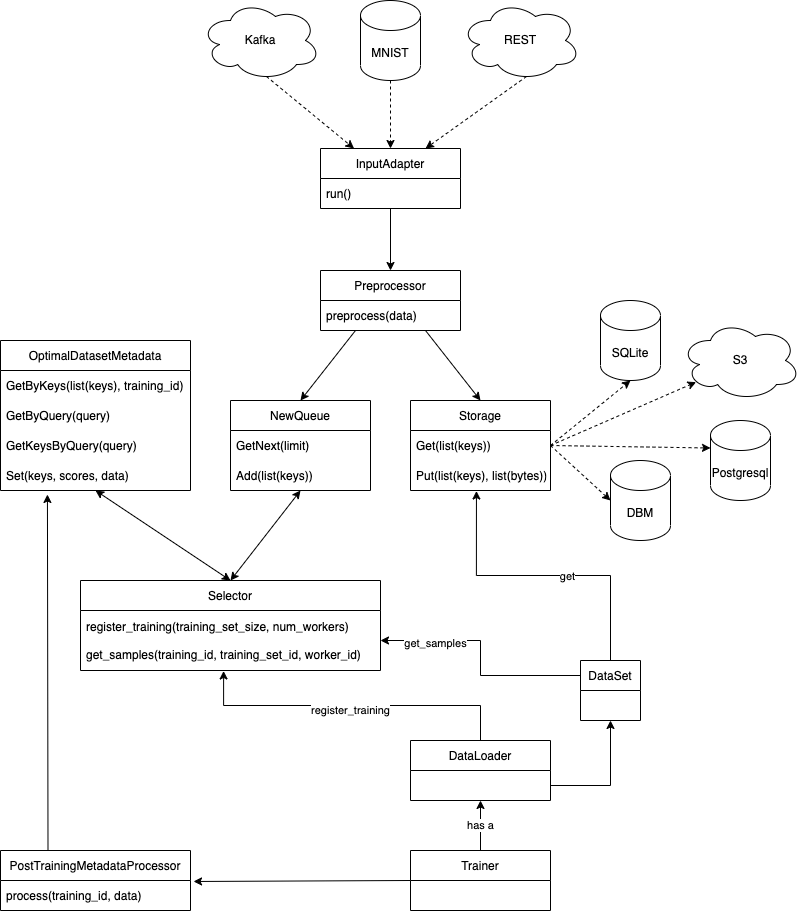

The diagram above was exported from draw.io. Its source (the exported page's mxGraphModel, read from the mxfile embedded in the PNG):
<mxGraphModel dx="706" dy="474" grid="1" gridSize="10" guides="1" tooltips="1" connect="1" arrows="1" fold="1" page="1" pageScale="1" pageWidth="850" pageHeight="1100" math="0" shadow="0">
  <root>
    <mxCell id="0" />
    <mxCell id="1" parent="0" />
    <mxCell id="2" value="NewQueue" style="swimlane;fontStyle=0;childLayout=stackLayout;horizontal=1;startSize=30;horizontalStack=0;resizeParent=1;resizeParentMax=0;resizeLast=0;collapsible=1;marginBottom=0;" parent="1" vertex="1">
      <mxGeometry x="310" y="430" width="140" height="90" as="geometry" />
    </mxCell>
    <mxCell id="3" value="GetNext(limit)" style="text;strokeColor=none;fillColor=none;align=left;verticalAlign=middle;spacingLeft=4;spacingRight=4;overflow=hidden;points=[[0,0.5],[1,0.5]];portConstraint=eastwest;rotatable=0;" parent="2" vertex="1">
      <mxGeometry y="30" width="140" height="30" as="geometry" />
    </mxCell>
    <mxCell id="4" value="Add(list(keys))" style="text;strokeColor=none;fillColor=none;align=left;verticalAlign=middle;spacingLeft=4;spacingRight=4;overflow=hidden;points=[[0,0.5],[1,0.5]];portConstraint=eastwest;rotatable=0;" parent="2" vertex="1">
      <mxGeometry y="60" width="140" height="30" as="geometry" />
    </mxCell>
    <mxCell id="55" style="edgeStyle=none;html=1;exitX=1;exitY=0.5;exitDx=0;exitDy=0;entryX=0;entryY=0.5;entryDx=0;entryDy=0;entryPerimeter=0;dashed=1;" parent="1" source="6" target="50" edge="1">
      <mxGeometry relative="1" as="geometry" />
    </mxCell>
    <mxCell id="6" value="Storage" style="swimlane;fontStyle=0;childLayout=stackLayout;horizontal=1;startSize=30;horizontalStack=0;resizeParent=1;resizeParentMax=0;resizeLast=0;collapsible=1;marginBottom=0;" parent="1" vertex="1">
      <mxGeometry x="490" y="430" width="140" height="90" as="geometry" />
    </mxCell>
    <mxCell id="7" value="Get(list(keys))" style="text;strokeColor=none;fillColor=none;align=left;verticalAlign=middle;spacingLeft=4;spacingRight=4;overflow=hidden;points=[[0,0.5],[1,0.5]];portConstraint=eastwest;rotatable=0;" parent="6" vertex="1">
      <mxGeometry y="30" width="140" height="30" as="geometry" />
    </mxCell>
    <mxCell id="8" value="Put(list(keys), list(bytes))" style="text;strokeColor=none;fillColor=none;align=left;verticalAlign=middle;spacingLeft=4;spacingRight=4;overflow=hidden;points=[[0,0.5],[1,0.5]];portConstraint=eastwest;rotatable=0;" parent="6" vertex="1">
      <mxGeometry y="60" width="140" height="30" as="geometry" />
    </mxCell>
    <mxCell id="10" value="OptimalDatasetMetadata" style="swimlane;fontStyle=0;childLayout=stackLayout;horizontal=1;startSize=30;horizontalStack=0;resizeParent=1;resizeParentMax=0;resizeLast=0;collapsible=1;marginBottom=0;" parent="1" vertex="1">
      <mxGeometry x="80" y="370" width="190" height="150" as="geometry">
        <mxRectangle x="450" y="240" width="170" height="30" as="alternateBounds" />
      </mxGeometry>
    </mxCell>
    <mxCell id="11" value="GetByKeys(list(keys), training_id)" style="text;strokeColor=none;fillColor=none;align=left;verticalAlign=middle;spacingLeft=4;spacingRight=4;overflow=hidden;points=[[0,0.5],[1,0.5]];portConstraint=eastwest;rotatable=0;" parent="10" vertex="1">
      <mxGeometry y="30" width="190" height="30" as="geometry" />
    </mxCell>
    <mxCell id="12" value="GetByQuery(query)" style="text;strokeColor=none;fillColor=none;align=left;verticalAlign=middle;spacingLeft=4;spacingRight=4;overflow=hidden;points=[[0,0.5],[1,0.5]];portConstraint=eastwest;rotatable=0;" parent="10" vertex="1">
      <mxGeometry y="60" width="190" height="30" as="geometry" />
    </mxCell>
    <mxCell id="24" value="GetKeysByQuery(query)" style="text;strokeColor=none;fillColor=none;align=left;verticalAlign=middle;spacingLeft=4;spacingRight=4;overflow=hidden;points=[[0,0.5],[1,0.5]];portConstraint=eastwest;rotatable=0;" parent="10" vertex="1">
      <mxGeometry y="90" width="190" height="30" as="geometry" />
    </mxCell>
    <mxCell id="25" value="Set(keys, scores, data)" style="text;strokeColor=none;fillColor=none;align=left;verticalAlign=middle;spacingLeft=4;spacingRight=4;overflow=hidden;points=[[0,0.5],[1,0.5]];portConstraint=eastwest;rotatable=0;" parent="10" vertex="1">
      <mxGeometry y="120" width="190" height="30" as="geometry" />
    </mxCell>
    <mxCell id="26" value="Selector" style="swimlane;fontStyle=0;childLayout=stackLayout;horizontal=1;startSize=30;horizontalStack=0;resizeParent=1;resizeParentMax=0;resizeLast=0;collapsible=1;marginBottom=0;" parent="1" vertex="1">
      <mxGeometry x="160" y="610" width="300" height="90" as="geometry" />
    </mxCell>
    <mxCell id="27" value="register_training(training_set_size, num_workers)&#10;&#10;get_samples(training_id, training_set_id, worker_id)" style="text;strokeColor=none;fillColor=none;align=left;verticalAlign=middle;spacingLeft=4;spacingRight=4;overflow=hidden;points=[[0,0.5],[1,0.5]];portConstraint=eastwest;rotatable=0;" parent="26" vertex="1">
      <mxGeometry y="30" width="300" height="60" as="geometry" />
    </mxCell>
    <mxCell id="30" value="" style="endArrow=classic;startArrow=classic;html=1;exitX=0.5;exitY=0;exitDx=0;exitDy=0;" parent="1" source="26" edge="1">
      <mxGeometry width="50" height="50" relative="1" as="geometry">
        <mxPoint x="360" y="610" as="sourcePoint" />
        <mxPoint x="380" y="520" as="targetPoint" />
      </mxGeometry>
    </mxCell>
    <mxCell id="32" value="" style="endArrow=classic;startArrow=classic;html=1;exitX=0.5;exitY=0;exitDx=0;exitDy=0;entryX=0.5;entryY=1;entryDx=0;entryDy=0;entryPerimeter=0;" parent="1" source="26" target="25" edge="1">
      <mxGeometry width="50" height="50" relative="1" as="geometry">
        <mxPoint x="360" y="570" as="sourcePoint" />
        <mxPoint x="410" y="520" as="targetPoint" />
      </mxGeometry>
    </mxCell>
    <mxCell id="43" style="edgeStyle=none;html=1;exitX=0.5;exitY=1;exitDx=0;exitDy=0;entryX=0.5;entryY=0;entryDx=0;entryDy=0;" parent="1" source="33" target="37" edge="1">
      <mxGeometry relative="1" as="geometry" />
    </mxCell>
    <mxCell id="33" value="InputAdapter" style="swimlane;fontStyle=0;childLayout=stackLayout;horizontal=1;startSize=30;horizontalStack=0;resizeParent=1;resizeParentMax=0;resizeLast=0;collapsible=1;marginBottom=0;" parent="1" vertex="1">
      <mxGeometry x="400" y="178" width="140" height="60" as="geometry" />
    </mxCell>
    <mxCell id="34" value="run()" style="text;strokeColor=none;fillColor=none;align=left;verticalAlign=middle;spacingLeft=4;spacingRight=4;overflow=hidden;points=[[0,0.5],[1,0.5]];portConstraint=eastwest;rotatable=0;" parent="33" vertex="1">
      <mxGeometry y="30" width="140" height="30" as="geometry" />
    </mxCell>
    <mxCell id="41" style="edgeStyle=none;html=1;exitX=0.25;exitY=1;exitDx=0;exitDy=0;entryX=0.5;entryY=0;entryDx=0;entryDy=0;" parent="1" source="37" target="2" edge="1">
      <mxGeometry relative="1" as="geometry" />
    </mxCell>
    <mxCell id="42" style="edgeStyle=none;html=1;exitX=0.75;exitY=1;exitDx=0;exitDy=0;entryX=0.5;entryY=0;entryDx=0;entryDy=0;" parent="1" source="37" target="6" edge="1">
      <mxGeometry relative="1" as="geometry" />
    </mxCell>
    <mxCell id="37" value="Preprocessor" style="swimlane;fontStyle=0;childLayout=stackLayout;horizontal=1;startSize=30;horizontalStack=0;resizeParent=1;resizeParentMax=0;resizeLast=0;collapsible=1;marginBottom=0;" parent="1" vertex="1">
      <mxGeometry x="400" y="300" width="140" height="60" as="geometry" />
    </mxCell>
    <mxCell id="38" value="preprocess(data)" style="text;strokeColor=none;fillColor=none;align=left;verticalAlign=middle;spacingLeft=4;spacingRight=4;overflow=hidden;points=[[0,0.5],[1,0.5]];portConstraint=eastwest;rotatable=0;" parent="37" vertex="1">
      <mxGeometry y="30" width="140" height="30" as="geometry" />
    </mxCell>
    <mxCell id="47" style="edgeStyle=none;html=1;exitX=0.55;exitY=0.95;exitDx=0;exitDy=0;exitPerimeter=0;dashed=1;" parent="1" source="44" target="33" edge="1">
      <mxGeometry relative="1" as="geometry" />
    </mxCell>
    <mxCell id="44" value="Kafka" style="ellipse;shape=cloud;whiteSpace=wrap;html=1;" parent="1" vertex="1">
      <mxGeometry x="280" y="30" width="120" height="80" as="geometry" />
    </mxCell>
    <mxCell id="48" style="edgeStyle=none;html=1;exitX=0.5;exitY=1;exitDx=0;exitDy=0;exitPerimeter=0;entryX=0.5;entryY=0;entryDx=0;entryDy=0;dashed=1;" parent="1" source="45" target="33" edge="1">
      <mxGeometry relative="1" as="geometry" />
    </mxCell>
    <mxCell id="45" value="MNIST" style="shape=cylinder3;whiteSpace=wrap;html=1;boundedLbl=1;backgroundOutline=1;size=15;" parent="1" vertex="1">
      <mxGeometry x="440" y="30" width="60" height="80" as="geometry" />
    </mxCell>
    <mxCell id="49" style="edgeStyle=none;html=1;exitX=0.55;exitY=0.95;exitDx=0;exitDy=0;exitPerimeter=0;entryX=0.75;entryY=0;entryDx=0;entryDy=0;dashed=1;" parent="1" source="46" target="33" edge="1">
      <mxGeometry relative="1" as="geometry" />
    </mxCell>
    <mxCell id="46" value="REST" style="ellipse;shape=cloud;whiteSpace=wrap;html=1;" parent="1" vertex="1">
      <mxGeometry x="540" y="30" width="120" height="80" as="geometry" />
    </mxCell>
    <mxCell id="50" value="DBM" style="shape=cylinder3;whiteSpace=wrap;html=1;boundedLbl=1;backgroundOutline=1;size=15;" parent="1" vertex="1">
      <mxGeometry x="690" y="490" width="60" height="80" as="geometry" />
    </mxCell>
    <mxCell id="51" value="Postgresql" style="shape=cylinder3;whiteSpace=wrap;html=1;boundedLbl=1;backgroundOutline=1;size=15;" parent="1" vertex="1">
      <mxGeometry x="790" y="450" width="60" height="80" as="geometry" />
    </mxCell>
    <mxCell id="52" value="S3" style="ellipse;shape=cloud;whiteSpace=wrap;html=1;" parent="1" vertex="1">
      <mxGeometry x="760" y="350" width="120" height="80" as="geometry" />
    </mxCell>
    <mxCell id="53" value="SQLite" style="shape=cylinder3;whiteSpace=wrap;html=1;boundedLbl=1;backgroundOutline=1;size=15;" parent="1" vertex="1">
      <mxGeometry x="680" y="330" width="60" height="80" as="geometry" />
    </mxCell>
    <mxCell id="54" style="edgeStyle=none;html=1;exitX=1;exitY=0.5;exitDx=0;exitDy=0;entryX=0.5;entryY=1;entryDx=0;entryDy=0;entryPerimeter=0;dashed=1;" parent="1" source="7" target="53" edge="1">
      <mxGeometry relative="1" as="geometry" />
    </mxCell>
    <mxCell id="56" style="edgeStyle=none;html=1;exitX=1;exitY=0.5;exitDx=0;exitDy=0;entryX=0.13;entryY=0.77;entryDx=0;entryDy=0;entryPerimeter=0;dashed=1;" parent="1" source="7" target="52" edge="1">
      <mxGeometry relative="1" as="geometry" />
    </mxCell>
    <mxCell id="57" style="edgeStyle=none;html=1;exitX=1;exitY=0.5;exitDx=0;exitDy=0;entryX=0;entryY=0;entryDx=0;entryDy=27.5;entryPerimeter=0;dashed=1;" parent="1" source="7" target="51" edge="1">
      <mxGeometry relative="1" as="geometry" />
    </mxCell>
    <mxCell id="RIvJWgWvRBcyZC-LB-2M-61" style="edgeStyle=orthogonalEdgeStyle;rounded=0;orthogonalLoop=1;jettySize=auto;html=1;exitX=0.5;exitY=0;exitDx=0;exitDy=0;entryX=0.477;entryY=1.008;entryDx=0;entryDy=0;entryPerimeter=0;" parent="1" source="RIvJWgWvRBcyZC-LB-2M-58" target="27" edge="1">
      <mxGeometry relative="1" as="geometry" />
    </mxCell>
    <mxCell id="RIvJWgWvRBcyZC-LB-2M-70" value="register_training" style="edgeLabel;html=1;align=center;verticalAlign=middle;resizable=0;points=[];" parent="RIvJWgWvRBcyZC-LB-2M-61" vertex="1" connectable="0">
      <mxGeometry x="0.0171" y="3" relative="1" as="geometry">
        <mxPoint y="1" as="offset" />
      </mxGeometry>
    </mxCell>
    <mxCell id="RIvJWgWvRBcyZC-LB-2M-63" style="edgeStyle=orthogonalEdgeStyle;rounded=0;orthogonalLoop=1;jettySize=auto;html=1;exitX=1;exitY=0.75;exitDx=0;exitDy=0;" parent="1" source="RIvJWgWvRBcyZC-LB-2M-58" target="RIvJWgWvRBcyZC-LB-2M-62" edge="1">
      <mxGeometry relative="1" as="geometry" />
    </mxCell>
    <mxCell id="RIvJWgWvRBcyZC-LB-2M-58" value="DataLoader" style="swimlane;fontStyle=0;childLayout=stackLayout;horizontal=1;startSize=30;horizontalStack=0;resizeParent=1;resizeParentMax=0;resizeLast=0;collapsible=1;marginBottom=0;" parent="1" vertex="1">
      <mxGeometry x="490" y="770" width="140" height="60" as="geometry" />
    </mxCell>
    <mxCell id="RIvJWgWvRBcyZC-LB-2M-66" style="edgeStyle=orthogonalEdgeStyle;rounded=0;orthogonalLoop=1;jettySize=auto;html=1;exitX=0;exitY=0.25;exitDx=0;exitDy=0;" parent="1" source="RIvJWgWvRBcyZC-LB-2M-62" target="27" edge="1">
      <mxGeometry relative="1" as="geometry" />
    </mxCell>
    <mxCell id="RIvJWgWvRBcyZC-LB-2M-74" value="get_samples" style="edgeLabel;html=1;align=center;verticalAlign=middle;resizable=0;points=[];" parent="RIvJWgWvRBcyZC-LB-2M-66" vertex="1" connectable="0">
      <mxGeometry x="0.5404" y="2" relative="1" as="geometry">
        <mxPoint as="offset" />
      </mxGeometry>
    </mxCell>
    <mxCell id="RIvJWgWvRBcyZC-LB-2M-75" style="edgeStyle=orthogonalEdgeStyle;rounded=0;orthogonalLoop=1;jettySize=auto;html=1;exitX=0.5;exitY=0;exitDx=0;exitDy=0;entryX=0.471;entryY=1.017;entryDx=0;entryDy=0;entryPerimeter=0;" parent="1" source="RIvJWgWvRBcyZC-LB-2M-62" target="8" edge="1">
      <mxGeometry relative="1" as="geometry" />
    </mxCell>
    <mxCell id="RIvJWgWvRBcyZC-LB-2M-76" value="get" style="edgeLabel;html=1;align=center;verticalAlign=middle;resizable=0;points=[];" parent="RIvJWgWvRBcyZC-LB-2M-75" vertex="1" connectable="0">
      <mxGeometry x="-0.1518" relative="1" as="geometry">
        <mxPoint as="offset" />
      </mxGeometry>
    </mxCell>
    <mxCell id="RIvJWgWvRBcyZC-LB-2M-62" value="DataSet" style="swimlane;fontStyle=0;childLayout=stackLayout;horizontal=1;startSize=30;horizontalStack=0;resizeParent=1;resizeParentMax=0;resizeLast=0;collapsible=1;marginBottom=0;" parent="1" vertex="1">
      <mxGeometry x="660" y="690" width="60" height="60" as="geometry" />
    </mxCell>
    <mxCell id="62" style="edgeStyle=none;html=1;exitX=0.5;exitY=0;exitDx=0;exitDy=0;entryX=0.5;entryY=1;entryDx=0;entryDy=0;" edge="1" parent="1" source="58" target="RIvJWgWvRBcyZC-LB-2M-58">
      <mxGeometry relative="1" as="geometry" />
    </mxCell>
    <mxCell id="63" value="has a" style="edgeLabel;html=1;align=center;verticalAlign=middle;resizable=0;points=[];" vertex="1" connectable="0" parent="62">
      <mxGeometry x="0.04" y="1" relative="1" as="geometry">
        <mxPoint as="offset" />
      </mxGeometry>
    </mxCell>
    <mxCell id="71" style="edgeStyle=none;html=1;exitX=0;exitY=0.5;exitDx=0;exitDy=0;entryX=1.016;entryY=0.033;entryDx=0;entryDy=0;entryPerimeter=0;" edge="1" parent="1" source="58" target="65">
      <mxGeometry relative="1" as="geometry" />
    </mxCell>
    <mxCell id="58" value="Trainer" style="swimlane;fontStyle=0;childLayout=stackLayout;horizontal=1;startSize=30;horizontalStack=0;resizeParent=1;resizeParentMax=0;resizeLast=0;collapsible=1;marginBottom=0;" vertex="1" parent="1">
      <mxGeometry x="490" y="880" width="140" height="60" as="geometry" />
    </mxCell>
    <mxCell id="70" style="edgeStyle=none;html=1;exitX=0.25;exitY=0;exitDx=0;exitDy=0;entryX=0.247;entryY=1.133;entryDx=0;entryDy=0;entryPerimeter=0;" edge="1" parent="1" source="64" target="25">
      <mxGeometry relative="1" as="geometry" />
    </mxCell>
    <mxCell id="64" value="PostTrainingMetadataProcessor" style="swimlane;fontStyle=0;childLayout=stackLayout;horizontal=1;startSize=30;horizontalStack=0;resizeParent=1;resizeParentMax=0;resizeLast=0;collapsible=1;marginBottom=0;" vertex="1" parent="1">
      <mxGeometry x="80" y="880" width="190" height="60" as="geometry" />
    </mxCell>
    <mxCell id="65" value="process(training_id, data)" style="text;strokeColor=none;fillColor=none;align=left;verticalAlign=middle;spacingLeft=4;spacingRight=4;overflow=hidden;points=[[0,0.5],[1,0.5]];portConstraint=eastwest;rotatable=0;" vertex="1" parent="64">
      <mxGeometry y="30" width="190" height="30" as="geometry" />
    </mxCell>
  </root>
</mxGraphModel>